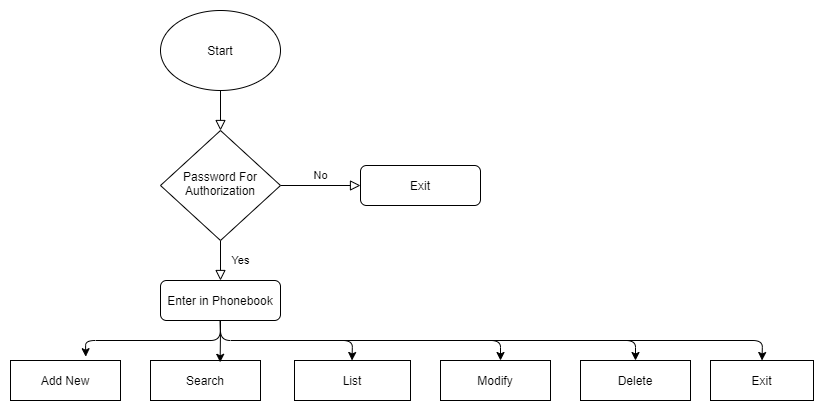

The diagram above was exported from draw.io. Its source (the exported page's mxGraphModel, read from the mxfile embedded in the PNG):
<mxGraphModel dx="1038" dy="521" grid="1" gridSize="10" guides="1" tooltips="1" connect="1" arrows="1" fold="1" page="1" pageScale="1" pageWidth="827" pageHeight="1169" math="0" shadow="0">
  <root>
    <mxCell id="WIyWlLk6GJQsqaUBKTNV-0" />
    <mxCell id="WIyWlLk6GJQsqaUBKTNV-1" parent="WIyWlLk6GJQsqaUBKTNV-0" />
    <mxCell id="WIyWlLk6GJQsqaUBKTNV-2" value="" style="rounded=0;html=1;jettySize=auto;orthogonalLoop=1;fontSize=11;endArrow=block;endFill=0;endSize=8;strokeWidth=1;shadow=0;labelBackgroundColor=none;edgeStyle=orthogonalEdgeStyle;exitX=0.5;exitY=1;exitDx=0;exitDy=0;" parent="WIyWlLk6GJQsqaUBKTNV-1" source="RpXXEf-wgIU_k4hfScu2-0" edge="1">
      <mxGeometry relative="1" as="geometry">
        <mxPoint x="220" y="120" as="sourcePoint" />
        <mxPoint x="220" y="130" as="targetPoint" />
        <Array as="points" />
      </mxGeometry>
    </mxCell>
    <mxCell id="WIyWlLk6GJQsqaUBKTNV-4" value="Yes" style="rounded=0;html=1;jettySize=auto;orthogonalLoop=1;fontSize=11;endArrow=block;endFill=0;endSize=8;strokeWidth=1;shadow=0;labelBackgroundColor=none;edgeStyle=orthogonalEdgeStyle;" parent="WIyWlLk6GJQsqaUBKTNV-1" source="WIyWlLk6GJQsqaUBKTNV-6" edge="1">
      <mxGeometry y="20" relative="1" as="geometry">
        <mxPoint as="offset" />
        <mxPoint x="220" y="280" as="targetPoint" />
      </mxGeometry>
    </mxCell>
    <mxCell id="WIyWlLk6GJQsqaUBKTNV-5" value="No" style="edgeStyle=orthogonalEdgeStyle;rounded=0;html=1;jettySize=auto;orthogonalLoop=1;fontSize=11;endArrow=block;endFill=0;endSize=8;strokeWidth=1;shadow=0;labelBackgroundColor=none;" parent="WIyWlLk6GJQsqaUBKTNV-1" source="WIyWlLk6GJQsqaUBKTNV-6" target="WIyWlLk6GJQsqaUBKTNV-7" edge="1">
      <mxGeometry y="10" relative="1" as="geometry">
        <mxPoint as="offset" />
      </mxGeometry>
    </mxCell>
    <mxCell id="WIyWlLk6GJQsqaUBKTNV-6" value="Password For Authorization" style="rhombus;whiteSpace=wrap;html=1;shadow=0;fontFamily=Helvetica;fontSize=12;align=center;strokeWidth=1;spacing=6;spacingTop=-4;" parent="WIyWlLk6GJQsqaUBKTNV-1" vertex="1">
      <mxGeometry x="160" y="130" width="120" height="110" as="geometry" />
    </mxCell>
    <mxCell id="WIyWlLk6GJQsqaUBKTNV-7" value="Exit" style="rounded=1;whiteSpace=wrap;html=1;fontSize=12;glass=0;strokeWidth=1;shadow=0;" parent="WIyWlLk6GJQsqaUBKTNV-1" vertex="1">
      <mxGeometry x="360" y="165" width="120" height="40" as="geometry" />
    </mxCell>
    <mxCell id="WIyWlLk6GJQsqaUBKTNV-11" value="Enter in Phonebook" style="rounded=1;whiteSpace=wrap;html=1;fontSize=12;glass=0;strokeWidth=1;shadow=0;" parent="WIyWlLk6GJQsqaUBKTNV-1" vertex="1">
      <mxGeometry x="160" y="280" width="120" height="40" as="geometry" />
    </mxCell>
    <mxCell id="RpXXEf-wgIU_k4hfScu2-0" value="Start" style="ellipse;whiteSpace=wrap;html=1;" vertex="1" parent="WIyWlLk6GJQsqaUBKTNV-1">
      <mxGeometry x="160" y="10" width="120" height="80" as="geometry" />
    </mxCell>
    <mxCell id="RpXXEf-wgIU_k4hfScu2-2" value="Add New" style="whiteSpace=wrap;html=1;" vertex="1" parent="WIyWlLk6GJQsqaUBKTNV-1">
      <mxGeometry x="10" y="360" width="110" height="40" as="geometry" />
    </mxCell>
    <mxCell id="RpXXEf-wgIU_k4hfScu2-3" value="Search" style="whiteSpace=wrap;html=1;" vertex="1" parent="WIyWlLk6GJQsqaUBKTNV-1">
      <mxGeometry x="150" y="360" width="110" height="40" as="geometry" />
    </mxCell>
    <mxCell id="RpXXEf-wgIU_k4hfScu2-4" value="List" style="whiteSpace=wrap;html=1;" vertex="1" parent="WIyWlLk6GJQsqaUBKTNV-1">
      <mxGeometry x="294" y="360" width="116" height="40" as="geometry" />
    </mxCell>
    <mxCell id="RpXXEf-wgIU_k4hfScu2-5" value="Modify" style="whiteSpace=wrap;html=1;" vertex="1" parent="WIyWlLk6GJQsqaUBKTNV-1">
      <mxGeometry x="440" y="360" width="110" height="40" as="geometry" />
    </mxCell>
    <mxCell id="RpXXEf-wgIU_k4hfScu2-6" value="Delete" style="whiteSpace=wrap;html=1;" vertex="1" parent="WIyWlLk6GJQsqaUBKTNV-1">
      <mxGeometry x="580" y="360" width="110" height="40" as="geometry" />
    </mxCell>
    <mxCell id="RpXXEf-wgIU_k4hfScu2-7" value="Exit" style="whiteSpace=wrap;html=1;" vertex="1" parent="WIyWlLk6GJQsqaUBKTNV-1">
      <mxGeometry x="710" y="360" width="103" height="40" as="geometry" />
    </mxCell>
    <mxCell id="RpXXEf-wgIU_k4hfScu2-9" value="" style="endArrow=classic;html=1;entryX=0.684;entryY=-0.095;entryDx=0;entryDy=0;entryPerimeter=0;" edge="1" parent="WIyWlLk6GJQsqaUBKTNV-1" target="RpXXEf-wgIU_k4hfScu2-2">
      <mxGeometry width="50" height="50" relative="1" as="geometry">
        <mxPoint x="219.5" y="320" as="sourcePoint" />
        <mxPoint x="219.5" y="370" as="targetPoint" />
        <Array as="points">
          <mxPoint x="220" y="340" />
          <mxPoint x="85" y="340" />
        </Array>
      </mxGeometry>
    </mxCell>
    <mxCell id="RpXXEf-wgIU_k4hfScu2-10" value="" style="endArrow=classic;html=1;entryX=0.633;entryY=0.045;entryDx=0;entryDy=0;entryPerimeter=0;" edge="1" parent="WIyWlLk6GJQsqaUBKTNV-1" target="RpXXEf-wgIU_k4hfScu2-3">
      <mxGeometry width="50" height="50" relative="1" as="geometry">
        <mxPoint x="220" y="330" as="sourcePoint" />
        <mxPoint x="390" y="330" as="targetPoint" />
      </mxGeometry>
    </mxCell>
    <mxCell id="RpXXEf-wgIU_k4hfScu2-11" value="" style="endArrow=classic;html=1;exitX=0.5;exitY=1;exitDx=0;exitDy=0;" edge="1" parent="WIyWlLk6GJQsqaUBKTNV-1" source="WIyWlLk6GJQsqaUBKTNV-11">
      <mxGeometry width="50" height="50" relative="1" as="geometry">
        <mxPoint x="351.5" y="310" as="sourcePoint" />
        <mxPoint x="351.5" y="360" as="targetPoint" />
        <Array as="points">
          <mxPoint x="220" y="340" />
          <mxPoint x="352" y="340" />
        </Array>
      </mxGeometry>
    </mxCell>
    <mxCell id="RpXXEf-wgIU_k4hfScu2-12" value="" style="endArrow=classic;html=1;entryX=0.5;entryY=0;entryDx=0;entryDy=0;" edge="1" parent="WIyWlLk6GJQsqaUBKTNV-1" target="RpXXEf-wgIU_k4hfScu2-6">
      <mxGeometry width="50" height="50" relative="1" as="geometry">
        <mxPoint x="400" y="340" as="sourcePoint" />
        <mxPoint x="440" y="250" as="targetPoint" />
        <Array as="points">
          <mxPoint x="635" y="340" />
        </Array>
      </mxGeometry>
    </mxCell>
    <mxCell id="RpXXEf-wgIU_k4hfScu2-13" value="" style="endArrow=classic;html=1;" edge="1" parent="WIyWlLk6GJQsqaUBKTNV-1">
      <mxGeometry width="50" height="50" relative="1" as="geometry">
        <mxPoint x="330" y="340" as="sourcePoint" />
        <mxPoint x="500" y="360" as="targetPoint" />
        <Array as="points">
          <mxPoint x="500" y="340" />
        </Array>
      </mxGeometry>
    </mxCell>
    <mxCell id="RpXXEf-wgIU_k4hfScu2-21" value="" style="endArrow=classic;html=1;entryX=0.5;entryY=0;entryDx=0;entryDy=0;" edge="1" parent="WIyWlLk6GJQsqaUBKTNV-1" target="RpXXEf-wgIU_k4hfScu2-7">
      <mxGeometry width="50" height="50" relative="1" as="geometry">
        <mxPoint x="400" y="340" as="sourcePoint" />
        <mxPoint x="440" y="250" as="targetPoint" />
        <Array as="points">
          <mxPoint x="762" y="340" />
        </Array>
      </mxGeometry>
    </mxCell>
  </root>
</mxGraphModel>